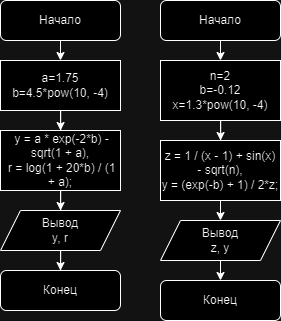

The diagram above was exported from draw.io. Its source (the exported page's mxGraphModel, read from the mxfile embedded in the PNG):
<mxGraphModel dx="375" dy="751" grid="1" gridSize="10" guides="1" tooltips="1" connect="1" arrows="1" fold="1" page="1" pageScale="1" pageWidth="827" pageHeight="1169" math="0" shadow="0">
  <root>
    <mxCell id="0" />
    <mxCell id="1" parent="0" />
    <mxCell id="GE9FQd1r6RN_6SG19ukV-2" style="edgeStyle=orthogonalEdgeStyle;rounded=0;orthogonalLoop=1;jettySize=auto;html=1;" edge="1" parent="1" source="GE9FQd1r6RN_6SG19ukV-1" target="GE9FQd1r6RN_6SG19ukV-42">
      <mxGeometry relative="1" as="geometry">
        <mxPoint x="59.99999999999994" y="60" as="targetPoint" />
        <Array as="points">
          <mxPoint x="60" y="60" />
        </Array>
      </mxGeometry>
    </mxCell>
    <mxCell id="GE9FQd1r6RN_6SG19ukV-1" value="Начало" style="rounded=1;whiteSpace=wrap;html=1;" vertex="1" parent="1">
      <mxGeometry width="120" height="40" as="geometry" />
    </mxCell>
    <mxCell id="GE9FQd1r6RN_6SG19ukV-43" style="edgeStyle=orthogonalEdgeStyle;rounded=0;orthogonalLoop=1;jettySize=auto;html=1;" edge="1" parent="1" source="GE9FQd1r6RN_6SG19ukV-42" target="GE9FQd1r6RN_6SG19ukV-44">
      <mxGeometry relative="1" as="geometry">
        <mxPoint x="60" y="140" as="targetPoint" />
      </mxGeometry>
    </mxCell>
    <mxCell id="GE9FQd1r6RN_6SG19ukV-42" value="a=1.75&lt;br&gt;b=4.5*pow(10, -4)" style="rounded=0;whiteSpace=wrap;html=1;" vertex="1" parent="1">
      <mxGeometry y="60" width="120" height="50" as="geometry" />
    </mxCell>
    <mxCell id="GE9FQd1r6RN_6SG19ukV-45" style="edgeStyle=orthogonalEdgeStyle;rounded=0;orthogonalLoop=1;jettySize=auto;html=1;" edge="1" parent="1" source="GE9FQd1r6RN_6SG19ukV-44" target="GE9FQd1r6RN_6SG19ukV-54">
      <mxGeometry relative="1" as="geometry">
        <mxPoint x="59.94117647058823" y="199.9999999999999" as="targetPoint" />
      </mxGeometry>
    </mxCell>
    <mxCell id="GE9FQd1r6RN_6SG19ukV-44" value="&lt;div&gt;&amp;nbsp;y = a * exp(-2*b) - sqrt(1 + a),&lt;/div&gt;&lt;div&gt;&amp;nbsp;r = log(1 + 20*b) / (1 + a);&lt;/div&gt;" style="rounded=0;whiteSpace=wrap;html=1;" vertex="1" parent="1">
      <mxGeometry y="130" width="120" height="60" as="geometry" />
    </mxCell>
    <mxCell id="GE9FQd1r6RN_6SG19ukV-47" style="edgeStyle=orthogonalEdgeStyle;rounded=0;orthogonalLoop=1;jettySize=auto;html=1;" edge="1" parent="1" source="GE9FQd1r6RN_6SG19ukV-48" target="GE9FQd1r6RN_6SG19ukV-50">
      <mxGeometry relative="1" as="geometry">
        <mxPoint x="219.99999999999994" y="60" as="targetPoint" />
        <Array as="points">
          <mxPoint x="220" y="60" />
        </Array>
      </mxGeometry>
    </mxCell>
    <mxCell id="GE9FQd1r6RN_6SG19ukV-48" value="Начало" style="rounded=1;whiteSpace=wrap;html=1;" vertex="1" parent="1">
      <mxGeometry x="160" width="120" height="40" as="geometry" />
    </mxCell>
    <mxCell id="GE9FQd1r6RN_6SG19ukV-49" style="edgeStyle=orthogonalEdgeStyle;rounded=0;orthogonalLoop=1;jettySize=auto;html=1;" edge="1" parent="1" source="GE9FQd1r6RN_6SG19ukV-50" target="GE9FQd1r6RN_6SG19ukV-52">
      <mxGeometry relative="1" as="geometry">
        <mxPoint x="220" y="140" as="targetPoint" />
      </mxGeometry>
    </mxCell>
    <mxCell id="GE9FQd1r6RN_6SG19ukV-50" value="n=2&lt;br&gt;b=-0.12&lt;br&gt;x=1.3*pow(10, -4)" style="rounded=0;whiteSpace=wrap;html=1;" vertex="1" parent="1">
      <mxGeometry x="160" y="60" width="120" height="60" as="geometry" />
    </mxCell>
    <mxCell id="GE9FQd1r6RN_6SG19ukV-59" style="edgeStyle=orthogonalEdgeStyle;rounded=0;orthogonalLoop=1;jettySize=auto;html=1;exitX=0.5;exitY=1;exitDx=0;exitDy=0;entryX=0.5;entryY=0;entryDx=0;entryDy=0;" edge="1" parent="1" source="GE9FQd1r6RN_6SG19ukV-52" target="GE9FQd1r6RN_6SG19ukV-58">
      <mxGeometry relative="1" as="geometry" />
    </mxCell>
    <mxCell id="GE9FQd1r6RN_6SG19ukV-52" value="&lt;div&gt;z = 1 / (x - 1) + sin(x) - sqrt(n),&lt;/div&gt;&lt;div&gt;y = (exp(-b) + 1) / 2*z;&lt;/div&gt;" style="rounded=0;whiteSpace=wrap;html=1;" vertex="1" parent="1">
      <mxGeometry x="160" y="140" width="120" height="60" as="geometry" />
    </mxCell>
    <mxCell id="GE9FQd1r6RN_6SG19ukV-53" value="Конец" style="rounded=1;whiteSpace=wrap;html=1;" vertex="1" parent="1">
      <mxGeometry x="160" y="280" width="120" height="40" as="geometry" />
    </mxCell>
    <mxCell id="GE9FQd1r6RN_6SG19ukV-55" style="edgeStyle=orthogonalEdgeStyle;rounded=0;orthogonalLoop=1;jettySize=auto;html=1;entryX=0.5;entryY=0;entryDx=0;entryDy=0;" edge="1" parent="1" source="GE9FQd1r6RN_6SG19ukV-54" target="GE9FQd1r6RN_6SG19ukV-57">
      <mxGeometry relative="1" as="geometry">
        <mxPoint x="59.99999999999994" y="280" as="targetPoint" />
      </mxGeometry>
    </mxCell>
    <mxCell id="GE9FQd1r6RN_6SG19ukV-54" value="Вывод&lt;br&gt;y, r" style="shape=parallelogram;perimeter=parallelogramPerimeter;whiteSpace=wrap;html=1;fixedSize=1;" vertex="1" parent="1">
      <mxGeometry y="210" width="120" height="40" as="geometry" />
    </mxCell>
    <mxCell id="GE9FQd1r6RN_6SG19ukV-57" value="Конец" style="rounded=1;whiteSpace=wrap;html=1;" vertex="1" parent="1">
      <mxGeometry y="270" width="120" height="40" as="geometry" />
    </mxCell>
    <mxCell id="GE9FQd1r6RN_6SG19ukV-60" style="edgeStyle=orthogonalEdgeStyle;rounded=0;orthogonalLoop=1;jettySize=auto;html=1;exitX=0.5;exitY=1;exitDx=0;exitDy=0;entryX=0.5;entryY=0;entryDx=0;entryDy=0;" edge="1" parent="1" source="GE9FQd1r6RN_6SG19ukV-58" target="GE9FQd1r6RN_6SG19ukV-53">
      <mxGeometry relative="1" as="geometry" />
    </mxCell>
    <mxCell id="GE9FQd1r6RN_6SG19ukV-58" value="Вывод&lt;br&gt;z, y" style="shape=parallelogram;perimeter=parallelogramPerimeter;whiteSpace=wrap;html=1;fixedSize=1;" vertex="1" parent="1">
      <mxGeometry x="160" y="220" width="120" height="40" as="geometry" />
    </mxCell>
  </root>
</mxGraphModel>